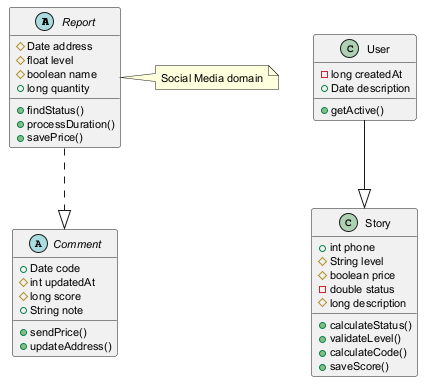

The diagram above was rendered by PlantUML. Its source (embedded in the PNG):
@startuml
skinparam defaultFontSize 11
abstract class Report {
  #Date address
  #float level
  #boolean name
  +long quantity
  +findStatus()
  +processDuration()
  +savePrice()
}
class Story {
  +int phone
  #String level
  #boolean price
  -double status
  #long description
  +calculateStatus()
  +validateLevel()
  +calculateCode()
  +saveScore()
}
abstract class Comment {
  +Date code
  #int updatedAt
  #long score
  +String note
  +sendPrice()
  +updateAddress()
}
class User {
  -long createdAt
  +Date description
  +getActive()
}
User --|> Story
Report ..|> Comment
note right of Report : Social Media domain
@enduml